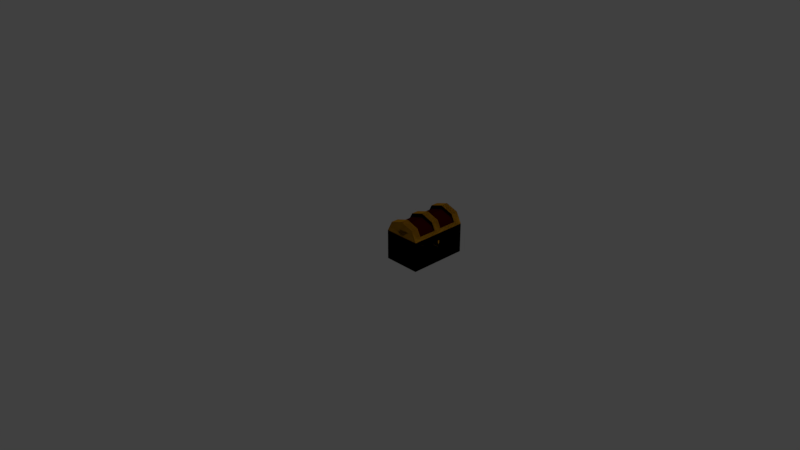 # Source: Chest_1x1x1.blend  (saved by Blender 2.79.0; exported with 4.5.12 LTS)
import bpy
from mathutils import Matrix  # noqa: F401  (used for matrix-valued properties, if any)

bpy.ops.wm.read_factory_settings(use_empty=True)
scene = bpy.context.scene
scene.name = 'Scene'

# ---- collections
col_collection_1 = bpy.data.collections.new('Collection 1'); scene.collection.children.link(col_collection_1)

# ---- materials (node trees are filled in below, after node groups)
mat_gold = bpy.data.materials.new('Gold')
mat_gold.alpha_threshold = 0.0
mat_gold.use_transparent_shadow = False
mat_gold.diffuse_color = (0.6038, 0.2767, 0.01169, 1.0)
mat_gold.roughness = 0.5
mat_gold.specular_intensity = 0.65
mat_darkred = bpy.data.materials.new('DarkRed')
mat_darkred.alpha_threshold = 0.0
mat_darkred.use_transparent_shadow = False
mat_darkred.diffuse_color = (0.05222, 0.000497, 0.0, 1.0)
mat_darkred.roughness = 0.5
mat_darkred.specular_intensity = 0.0

# ---- material node trees

# ---- world
world_world = bpy.data.worlds.new('World'); scene.world = world_world
world_world.color = (0.05088, 0.05088, 0.05088)
world_world.use_sun_shadow = False
world_world.sun_shadow_jitter_overblur = 0.0
world_world.cycles.sampling_method = 'MANUAL'

# ---- cameras
cam_camera = bpy.data.cameras.new('Camera')
cam_camera.clip_end = 100.0
cam_camera.lens = 35.0
cam_camera.sensor_width = 32.0
cam_camera.sensor_height = 18.0
cam_camera.ortho_scale = 7.314
cam_camera.dof.focus_distance = 0.0
cam_camera.dof.aperture_fstop = 128.0

# ---- lights
light_lamp = bpy.data.lights.new('Lamp', 'POINT')
light_lamp.transmission_factor = 0.0
light_lamp.cutoff_distance = 30.0
light_lamp.energy = 100.0
light_lamp.shadow_buffer_clip_start = 1.001
light_lamp.shadow_soft_size = 0.1
light_lamp.shadow_maximum_resolution = 0.006
light_lamp.use_absolute_resolution = True

# ---- meshes
me_chest_1x1x1_closed_b_002 = bpy.data.meshes.new('Chest_1x1x1_Closed_B.002')
me_chest_1x1x1_closed_b_002.from_pydata([(0.25, 0.3, 0.2), (0.25, -0.3, 0.2), (0.4268, 0.4, 0.1414), (0.4268, -0.4, 0.1414), (0.5, 0.4, 1.49e-07), (0.5, -0.4, 1.192e-07), (-2.235e-07, 0.4, -5.96e-08), (-1.937e-07, -0.4, -5.96e-08), (0.07322, 0.4, 0.1414), (0.07322, -0.4, 0.1414), (0.0, -0.4, 1.192e-07), (0.0, 0.4, -1.192e-07), (0.25, -5.96e-08, 0.2), (0.4268, -0.05, 0.1414), (0.07322, -0.05, 0.1414), (0.477, -0.05, 0.0444), (0.02299, -0.05, 0.0444), (0.25, -0.4, 0.1368), (0.4268, -0.3, 0.1414), (0.07322, 0.05, 0.1414), (0.02299, 0.05, 0.0444), (0.02299, -0.3, 0.0444), (0.07322, -0.3, 0.1414), (0.477, 0.05, 0.0444), (0.4268, 0.05, 0.1414), (0.477, -0.3, 0.0444), (0.25, -0.05, 0.2), (0.25, 0.4, 0.1368), (0.07322, 0.3, 0.1414), (0.4268, 0.3, 0.1414), (0.02299, 0.3, 0.0444), (0.07322, -5.96e-08, 0.1414), (0.0, 0.0, 0.0), (0.477, 0.3, 0.0444), (0.4268, -5.96e-08, 0.1414), (0.25, 0.05, 0.2), (0.5, -3.874e-07, -5.96e-08), (0.5, 0.4, -5.96e-08), (0.5, -0.4, -5.96e-08), (0.25, -0.3, 0.15), (0.25, -0.05, 0.15), (0.4268, 0.05, 0.09142), (0.4268, 0.3, 0.09142), (0.07322, 0.3, 0.09142), (0.02299, 0.3, -8.196e-08), (0.07322, -0.3, 0.09142), (0.02299, -0.3, 1.267e-07), (0.07322, 0.05, 0.09142), (0.25, 0.3, 0.15), (0.25, 0.05, 0.15), (0.4268, -0.3, 0.09142), (0.4268, -0.05, 0.09142), (0.07322, -0.05, 0.09142), (0.477, 0.3, -2.235e-08), (0.477, -0.3, -2.235e-08), (0.02299, -0.05, 3.725e-08), (0.477, -0.05, 7.451e-09), (0.02299, 0.05, 7.451e-09), (0.477, 0.05, -5.215e-08), (0.25, 0.4, 0.2), (0.4014, 0.4, 0.06), (0.3847, 0.4, 0.09215), (0.09863, 0.4, 0.06), (0.1153, 0.4, 0.09215), (0.44, 0.4, 1.639e-07), (0.06, 0.4, 5.96e-08), (0.25, -0.4, 0.2), (0.3847, -0.4, 0.09215), (0.4014, -0.4, 0.06), (0.09863, -0.4, 0.06), (0.1153, -0.4, 0.09215), (0.06, -0.4, 2.98e-08), (0.44, -0.4, 1.192e-07), (0.3847, 0.34, 0.09215), (0.4014, 0.34, 0.06), (0.09863, 0.34, 0.06), (0.1153, 0.34, 0.09215), (0.25, 0.34, 0.1368), (0.44, 0.34, 1.592e-07), (0.06, 0.34, 5.491e-08), (0.4014, -0.34, 0.06), (0.3847, -0.34, 0.09215), (0.1153, -0.34, 0.09215), (0.09863, -0.34, 0.06), (0.25, -0.34, 0.1368), (0.44, -0.34, 1.004e-07), (0.06, -0.34, 1.102e-08)], [], [(28, 30, 44, 43), (25, 15, 56, 54), (24, 23, 58, 41), (22, 1, 39, 45), (23, 33, 53, 58), (63, 27, 17, 70), (5, 68, 72), (71, 69, 7), (61, 60, 68, 67), (65, 6, 62), (60, 4, 64), (30, 20, 57, 44), (14, 16, 55, 52), (0, 28, 43, 48), (18, 1, 66, 3), (16, 14, 31, 32), (22, 21, 10, 9), (1, 22, 9, 66), (15, 25, 38, 36), (21, 16, 32, 10), (13, 15, 36, 34), (14, 26, 12, 31), (26, 13, 34, 12), (25, 18, 3, 38), (0, 29, 2, 59), (30, 28, 8, 11), (19, 20, 32, 31), (28, 0, 59, 8), (20, 30, 11, 32), (33, 23, 36, 37), (23, 24, 34, 36), (35, 19, 31, 12), (24, 35, 12, 34), (29, 33, 37, 2), (40, 39, 50, 51), (41, 58, 53, 42), (44, 57, 47, 43), (55, 46, 45, 52), (52, 45, 39, 40), (56, 51, 50, 54), (43, 47, 49, 48), (48, 49, 41, 42), (19, 35, 49, 47), (16, 21, 46, 55), (29, 0, 48, 42), (33, 29, 42, 53), (35, 24, 41, 49), (21, 22, 45, 46), (15, 13, 51, 56), (18, 25, 54, 50), (26, 14, 52, 40), (20, 19, 47, 57), (1, 18, 50, 39), (13, 26, 40, 51), (61, 27, 59, 2), (60, 61, 2, 4), (63, 62, 6, 8), (27, 63, 8, 59), (17, 67, 3, 66), (67, 68, 5, 3), (68, 60, 64, 72), (27, 61, 67, 17), (69, 70, 9, 7), (70, 17, 66, 9), (69, 71, 65, 62), (69, 62, 63, 70), (7, 6, 65, 71), (72, 64, 37, 36, 38), (27, 63, 76, 77), (71, 69, 83, 86), (73, 77, 76, 75, 79, 78, 74), (63, 62, 75, 76), (64, 60, 74, 78), (61, 27, 77, 73), (65, 64, 78, 79), (60, 61, 73, 74), (62, 65, 79, 75), (80, 85, 86, 83, 82, 84, 81), (67, 68, 80, 81), (17, 67, 81, 84), (70, 17, 84, 82), (68, 72, 85, 80), (69, 70, 82, 83), (72, 71, 86, 85), (27, 61, 60, 64, 65, 62, 63), (72, 68, 67, 17, 70, 69, 71)])
me_chest_1x1x1_closed_b_002.polygons.foreach_set('material_index', [0, 0, 0, 0, 0, 0, 0, 0, 0, 0, 0, 0, 0, 0, 0, 0, 0, 0, 0, 0, 0, 0, 0, 0, 0, 0, 0, 0, 0, 0, 0, 0, 0, 0, 1, 1, 1, 1, 1, 1, 1, 1, 0, 0, 0, 0, 0, 0, 0, 0, 0, 0, 0, 0, 0, 0, 0, 0, 0, 0, 0, 0, 0, 0, 0, 0, 0, 0, 0, 0, 0, 0, 0, 0, 0, 0, 0, 0, 0, 0, 0, 0, 0, 0, 0, 0])
me_chest_1x1x1_closed_b_002.materials.append(mat_gold)
me_chest_1x1x1_closed_b_002.materials.append(mat_darkred)
me_chest_1x1x1_closed_b_002.use_remesh_preserve_volume = False
me_chest_1x1x1_closed_b_002.use_remesh_preserve_attributes = False
me_chest_1x1x1_closed_b_002.use_mirror_vertex_groups = False
me_chest_1x1x1_closed_b_002.update()
me_chest_1x1x1_closed_b_001 = bpy.data.meshes.new('Chest_1x1x1_Closed_B.001')
me_chest_1x1x1_closed_b_001.from_pydata([(0.75, 0.9, 0.4), (0.75, 0.1, 0.4), (0.5, 0.1, 0.4), (0.5, 0.9, 0.4), (0.25, 0.9, 0.4), (0.25, 0.1, 0.4), (0.75, 0.8, 0.05), (0.75, 0.2, 0.05), (0.25, 0.1, 0.0), (0.25, 0.9, 0.0), (0.75, 0.75, 0.3), (0.75, 0.25, 0.3), (0.31, 0.16, 0.4), (0.31, 0.84, 0.4), (0.31, 0.5, 0.4), (0.75, 0.51, 0.3), (0.75, 0.9, 0.0), (0.75, 0.1, 0.0), (0.69, 0.5, 0.4), (0.69, 0.84, 0.4), (0.69, 0.16, 0.4), (0.75, 0.5, 0.05), (0.75, 0.51, 0.2624), (0.75, 0.8, 0.2), (0.75, 0.8, 0.35), (0.75, 0.49, 0.3), (0.75, 0.49, 0.2624), (0.75, 0.2, 0.2), (0.75, 0.2, 0.35), (0.75, 0.5, 0.3), (0.75, 0.5, 0.2), (0.7, 0.5, 0.05), (0.7, 0.2, 0.05), (0.7, 0.8, 0.2), (0.7, 0.8, 0.35), (0.7, 0.2, 0.2), (0.7, 0.2, 0.35), (0.7, 0.8, 0.05), (0.7, 0.5, 0.2), (0.7, 0.8, 0.25), (0.7, 0.75, 0.3), (0.7, 0.55, 0.3), (0.7, 0.55, 0.25), (0.7, 0.2, 0.25), (0.7, 0.25, 0.3), (0.7, 0.45, 0.3), (0.7, 0.45, 0.25), (0.75, 0.5, 0.4), (0.75, 0.1, 0.4), (0.75, 0.9, 0.4), (0.25, 0.9, 0.4), (0.25, 0.1, 0.4), (0.25, 0.5, 0.4), (0.31, 0.16, 0.05), (0.31, 0.84, 0.05), (0.31, 0.5, 0.05), (0.69, 0.5, 0.05), (0.69, 0.84, 0.05), (0.69, 0.16, 0.05), (0.75, 0.55, 0.3), (0.75, 0.55, 0.25), (0.75, 0.5, 0.35), (0.75, 0.5, 0.25), (0.75, 0.45, 0.3), (0.75, 0.45, 0.25), (0.7, 0.5, 0.3), (0.7, 0.5, 0.25), (0.7, 0.51, 0.3), (0.7, 0.51, 0.2624), (0.7, 0.49, 0.3), (0.7, 0.49, 0.2624)], [(1, 2), (0, 3), (3, 4), (2, 5)], [(16, 17, 8, 9), (17, 48, 51, 8), (8, 51, 52, 50, 9), (49, 16, 9, 50), (6, 21, 7, 17, 16), (24, 23, 6, 16, 49), (7, 27, 28, 48, 17), (28, 61, 47, 48), (61, 24, 49, 47), (21, 6, 37, 31), (30, 64, 46, 38), (28, 27, 35, 36), (60, 30, 38, 42), (23, 24, 34, 33), (59, 10, 24, 61), (25, 26, 70, 69), (11, 28, 36, 44), (7, 21, 31, 32), (11, 63, 61, 28), (26, 62, 66, 70), (24, 10, 40, 34), (43, 46, 45, 44), (31, 38, 35, 32), (31, 37, 33, 38), (39, 40, 41, 42), (40, 39, 33, 34), (39, 42, 38, 33), (43, 44, 36, 35), (46, 43, 35, 38), (10, 59, 41, 40), (6, 23, 33, 37), (63, 11, 44, 45), (59, 60, 42, 41), (27, 7, 32, 35), (64, 63, 45, 46), (19, 13, 54, 57), (18, 20, 48, 47), (13, 19, 49, 50), (20, 12, 51, 48), (14, 13, 50, 52), (19, 18, 47, 49), (12, 14, 52, 51), (54, 55, 53, 58, 56, 57), (18, 19, 57, 56), (12, 20, 58, 53), (20, 18, 56, 58), (14, 12, 53, 55), (13, 14, 55, 54), (15, 22, 60, 59), (29, 15, 59, 61), (22, 62, 30, 60), (26, 25, 63, 64), (25, 29, 61, 63), (62, 26, 64, 30), (68, 67, 65, 66), (69, 70, 66, 65), (15, 29, 65, 67), (29, 25, 69, 65), (62, 22, 68, 66), (22, 15, 67, 68)])
me_chest_1x1x1_closed_b_001.polygons.foreach_set('material_index', [0, 0, 0, 0, 0, 0, 0, 0, 0, 0, 0, 0, 0, 0, 0, 1, 0, 0, 0, 1, 0, 1, 1, 1, 1, 1, 1, 1, 1, 0, 0, 0, 0, 0, 0, 0, 0, 0, 0, 0, 0, 0, 0, 0, 0, 0, 0, 0, 0, 0, 0, 0, 0, 0, 1, 1, 1, 1, 1, 1])
me_chest_1x1x1_closed_b_001.materials.append(mat_gold)
me_chest_1x1x1_closed_b_001.materials.append(mat_darkred)
me_chest_1x1x1_closed_b_001.use_remesh_preserve_volume = False
me_chest_1x1x1_closed_b_001.use_remesh_preserve_attributes = False
me_chest_1x1x1_closed_b_001.use_mirror_vertex_groups = False
me_chest_1x1x1_closed_b_001.update()
me_chest_1x1x1_closed_b = bpy.data.meshes.new('Chest_1x1x1_Closed_B')
me_chest_1x1x1_closed_b.from_pydata([(0.5, 0.8, 0.6), (0.5, 0.2, 0.6), (0.6768, 0.9, 0.5414), (0.6768, 0.1, 0.5414), (0.75, 0.9, 0.4), (0.75, 0.1, 0.4), (0.5, 0.1, 0.4), (0.5, 0.9, 0.4), (0.25, 0.9, 0.4), (0.25, 0.1, 0.4), (0.3232, 0.9, 0.5414), (0.3232, 0.1, 0.5414), (0.75, 0.8, 0.05), (0.75, 0.2, 0.05), (0.25, 0.1, 0.0), (0.25, 0.9, 0.0), (0.75, 0.75, 0.3), (0.75, 0.25, 0.3), (0.25, 0.1, 0.4), (0.25, 0.9, 0.4), (0.5, 0.5, 0.6), (0.6768, 0.45, 0.5414), (0.3232, 0.45, 0.5414), (0.727, 0.45, 0.4444), (0.273, 0.45, 0.4444), (0.5, 0.1, 0.6), (0.6768, 0.2, 0.5414), (0.3232, 0.55, 0.5414), (0.273, 0.55, 0.4444), (0.273, 0.2, 0.4444), (0.3232, 0.2, 0.5414), (0.727, 0.55, 0.4444), (0.6768, 0.55, 0.5414), (0.727, 0.2, 0.4444), (0.5, 0.45, 0.6), (0.5, 0.9, 0.6), (0.3232, 0.8, 0.5414), (0.6768, 0.8, 0.5414), (0.273, 0.8, 0.4444), (0.3232, 0.5, 0.5414), (0.25, 0.5, 0.4), (0.75, 0.55, 0.3), (0.727, 0.8, 0.4444), (0.6768, 0.5, 0.5414), (0.5, 0.55, 0.6), (0.75, 0.9, 0.0), (0.75, 0.1, 0.0), (0.75, 0.5, 0.4), (0.75, 0.9, 0.4), (0.75, 0.1, 0.4), (0.75, 0.5, 0.05), (0.5, 0.2, 0.55), (0.5, 0.45, 0.55), (0.75, 0.55, 0.25), (0.75, 0.8, 0.2), (0.75, 0.8, 0.35), (0.75, 0.45, 0.3), (0.75, 0.45, 0.25), (0.75, 0.2, 0.2), (0.75, 0.2, 0.35), (0.75, 0.5, 0.35), (0.75, 0.5, 0.2), (0.7, 0.5, 0.05), (0.7, 0.2, 0.05), (0.7, 0.8, 0.2), (0.7, 0.8, 0.35), (0.7, 0.2, 0.2), (0.7, 0.2, 0.35), (0.7, 0.8, 0.05), (0.7, 0.5, 0.2), (0.7, 0.8, 0.25), (0.7, 0.75, 0.3), (0.7, 0.55, 0.3), (0.7, 0.55, 0.25), (0.7, 0.2, 0.25), (0.7, 0.25, 0.3), (0.7, 0.45, 0.3), (0.7, 0.45, 0.25), (0.6768, 0.55, 0.4914), (0.6768, 0.8, 0.4914), (0.3232, 0.8, 0.4914), (0.273, 0.8, 0.3944), (0.3232, 0.2, 0.4914), (0.273, 0.2, 0.3944), (0.3232, 0.55, 0.4914), (0.5, 0.8, 0.55), (0.5, 0.55, 0.55), (0.6768, 0.2, 0.4914), (0.6768, 0.45, 0.4914), (0.3232, 0.45, 0.4914), (0.727, 0.8, 0.3944), (0.727, 0.2, 0.3944), (0.273, 0.45, 0.3944), (0.727, 0.45, 0.3944), (0.273, 0.55, 0.3944), (0.727, 0.55, 0.3944)], [], [(36, 38, 81, 80), (33, 23, 93, 91), (32, 31, 95, 78), (30, 1, 51, 82), (31, 42, 90, 95), (11, 9, 6), (6, 25, 11), (25, 6, 3), (3, 6, 5), (4, 7, 2), (2, 7, 35), (35, 7, 10), (7, 8, 10), (45, 46, 14, 15), (46, 49, 18, 14), (14, 18, 40, 19, 15), (48, 45, 15, 19), (38, 28, 94, 81), (22, 24, 92, 89), (0, 36, 80, 85), (26, 1, 25, 3), (24, 22, 39, 40), (30, 29, 18, 11), (1, 30, 11, 25), (23, 33, 49, 47), (29, 24, 40, 18), (21, 23, 47, 43), (22, 34, 20, 39), (34, 21, 43, 20), (33, 26, 3, 49), (0, 37, 2, 35), (38, 36, 10, 19), (27, 28, 40, 39), (36, 0, 35, 10), (28, 38, 19, 40), (42, 31, 47, 48), (31, 32, 43, 47), (44, 27, 39, 20), (32, 44, 20, 43), (37, 42, 48, 2), (12, 50, 13, 46, 45), (55, 54, 12, 45, 48), (13, 58, 59, 49, 46), (59, 60, 47, 49), (60, 55, 48, 47), (50, 12, 68, 62), (61, 57, 77, 69), (59, 58, 66, 67), (53, 61, 69, 73), (54, 55, 65, 64), (41, 16, 55, 60), (53, 41, 60, 61), (17, 59, 67, 75), (13, 50, 62, 63), (17, 56, 60, 59), (56, 57, 61, 60), (55, 16, 71, 65), (74, 77, 76, 75), (62, 69, 66, 63), (62, 68, 64, 69), (70, 71, 72, 73), (71, 70, 64, 65), (70, 73, 69, 64), (74, 75, 67, 66), (77, 74, 66, 69), (16, 41, 72, 71), (12, 54, 64, 68), (56, 17, 75, 76), (41, 53, 73, 72), (58, 13, 63, 66), (57, 56, 76, 77), (52, 51, 87, 88), (78, 95, 90, 79), (81, 94, 84, 80), (92, 83, 82, 89), (89, 82, 51, 52), (93, 88, 87, 91), (80, 84, 86, 85), (85, 86, 78, 79), (27, 44, 86, 84), (24, 29, 83, 92), (37, 0, 85, 79), (42, 37, 79, 90), (44, 32, 78, 86), (29, 30, 82, 83), (23, 21, 88, 93), (26, 33, 91, 87), (34, 22, 89, 52), (28, 27, 84, 94), (1, 26, 87, 51), (21, 34, 52, 88)])
me_chest_1x1x1_closed_b.polygons.foreach_set('material_index', [0, 0, 0, 0, 0, 0, 0, 0, 0, 0, 0, 0, 0, 0, 0, 0, 0, 0, 0, 0, 0, 0, 0, 0, 0, 0, 0, 0, 0, 0, 0, 0, 0, 0, 0, 0, 0, 0, 0, 0, 0, 0, 0, 0, 0, 0, 0, 0, 0, 0, 0, 0, 0, 0, 0, 0, 0, 1, 1, 1, 1, 1, 1, 1, 1, 0, 0, 0, 0, 0, 0, 1, 1, 1, 1, 1, 1, 1, 1, 0, 0, 0, 0, 0, 0, 0, 0, 0, 0, 0, 0])
me_chest_1x1x1_closed_b.materials.append(mat_gold)
me_chest_1x1x1_closed_b.materials.append(mat_darkred)
me_chest_1x1x1_closed_b.use_remesh_preserve_volume = False
me_chest_1x1x1_closed_b.use_remesh_preserve_attributes = False
me_chest_1x1x1_closed_b.use_mirror_vertex_groups = False
me_chest_1x1x1_closed_b.update()

# ---- objects
ob_chest_1x1x1_top = bpy.data.objects.new('Chest_1x1x1_Top', me_chest_1x1x1_closed_b_002)
ob_chest_1x1x1_base = bpy.data.objects.new('Chest_1x1x1_Base', me_chest_1x1x1_closed_b_001)
ob_lamp = bpy.data.objects.new('Lamp', light_lamp)
ob_camera = bpy.data.objects.new('Camera', cam_camera)
ob_chest_1x1x1 = bpy.data.objects.new('Chest_1x1x1', me_chest_1x1x1_closed_b)

# ---- transforms, parenting, visibility, modifiers, constraints
ob_chest_1x1x1_top.location = (0.25, 0.5, 0.4)
ob_chest_1x1x1_top.lock_rotations_4d = False
ob_chest_1x1x1_top.empty_display_type = 'ARROWS'
ob_chest_1x1x1_top.lineart.crease_threshold = 0.0
ob_chest_1x1x1_base.location = (0.0, 0.0, 0.0)
ob_chest_1x1x1_base.lock_rotations_4d = False
ob_chest_1x1x1_base.empty_display_type = 'ARROWS'
ob_chest_1x1x1_base.lineart.crease_threshold = 0.0
ob_lamp.location = (4.076, 1.005, 5.904)
ob_lamp.rotation_euler = (0.6503, 0.05522, 1.866)
ob_lamp.lock_rotations_4d = False
ob_lamp.empty_display_type = 'ARROWS'
ob_lamp.color = (0.0, 0.0, 0.0, 0.0)
ob_lamp.lineart.crease_threshold = 0.0
ob_camera.location = (7.481, -6.508, 5.344)
ob_camera.rotation_euler = (1.109, 0.0, 0.8149)
ob_camera.lock_rotations_4d = False
ob_camera.empty_display_type = 'ARROWS'
ob_camera.color = (0.0, 0.0, 0.0, 0.0)
ob_camera.display_type = 'WIRE'
ob_camera.lineart.crease_threshold = 0.0
ob_chest_1x1x1.location = (0.0, 0.0, 0.0)
ob_chest_1x1x1.lock_rotations_4d = False
ob_chest_1x1x1.empty_display_type = 'ARROWS'
ob_chest_1x1x1.hide_viewport = True
ob_chest_1x1x1.lineart.crease_threshold = 0.0

# ---- collection membership
col_collection_1.objects.link(ob_chest_1x1x1_top)
col_collection_1.objects.link(ob_chest_1x1x1_base)
col_collection_1.objects.link(ob_lamp)
col_collection_1.objects.link(ob_camera)
col_collection_1.objects.link(ob_chest_1x1x1)

# ---- scene / render settings (as saved in the file)
scene.camera = ob_camera
scene.frame_start = 1; scene.frame_end = 40; scene.frame_set(0)
scene.render.engine = 'BLENDER_EEVEE_NEXT'
scene.render.resolution_percentage = 50
scene.render.dither_intensity = 0.0
scene.cycles.use_denoising = False
scene.cycles.samples = 128
scene.cycles.sampling_pattern = 'TABULATED_SOBOL'
scene.cycles.use_adaptive_sampling = False
scene.cycles.use_light_tree = False
scene.cycles.blur_glossy = 0.0
scene.cycles.sample_clamp_indirect = 0.0
scene.view_settings.view_transform = 'Standard'
bpy.context.view_layer.update()
